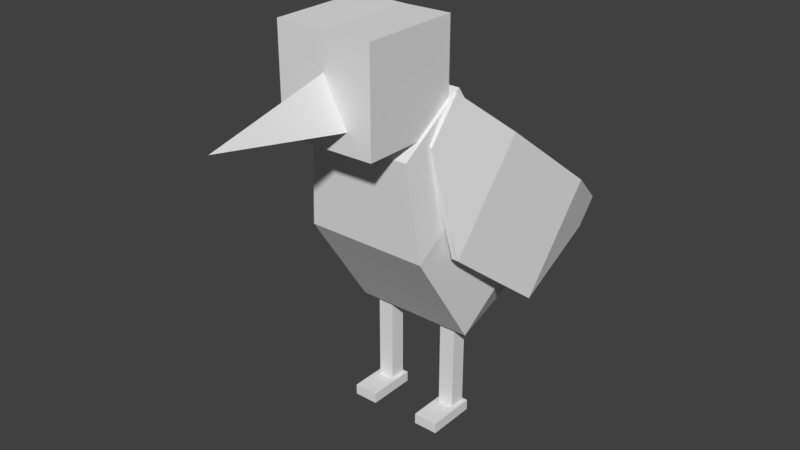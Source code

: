 # Source: littleBird.blend  (saved by Blender 2.78.0; exported with 4.5.12 LTS)
import bpy
from mathutils import Matrix  # noqa: F401  (used for matrix-valued properties, if any)

bpy.ops.wm.read_factory_settings(use_empty=True)
scene = bpy.context.scene
scene.name = 'Scene'

# ---- collections
col_collection_1 = bpy.data.collections.new('Collection 1'); scene.collection.children.link(col_collection_1)

# ---- world
world_world = bpy.data.worlds.new('World'); scene.world = world_world
world_world.color = (0.05088, 0.05088, 0.05088)
world_world.use_sun_shadow = False
world_world.sun_shadow_jitter_overblur = 0.0
world_world.cycles.sampling_method = 'MANUAL'

# ---- meshes
me_cube_001 = bpy.data.meshes.new('Cube.001')
me_cube_001.from_pydata([(0.2932, -0.08372, 0.4796), (0.2932, -0.4061, 0.9695), (0.2932, 0.4061, 0.802), (0.2932, 0.08372, 1.292), (0.2455, -0.1084, 1.632), (0.2455, -0.4389, 1.414), (0.1854, 0.3704, 0.4725), (0.1854, 0.7721, 0.6058), (0.385, 0.2253, 0.5778), (0.3212, -0.2322, 0.9389), (0.3965, 0.5875, 1.039), (0.3327, 0.13, 1.4), (0.2489, -0.1541, 1.629), (0.2442, -0.3014, 1.441), (0.3201, 0.7428, 0.7185), (0.3231, 0.8386, 0.8404), (0.366, 0.1285, 1.4), (0.4299, 0.5861, 1.039), (0.4184, 0.2239, 0.5781), (0.3545, -0.2337, 0.9392), (0.3534, 0.7414, 0.7187), (0.3564, 0.8372, 0.8407), (0.269, -0.1549, 1.629), (0.2643, -0.3023, 1.441), (0.2305, -0.6232, 1.474), (0.2305, -0.6232, 1.942), (0.2305, -0.1556, 1.474), (0.2305, -0.1556, 1.942), (0.1196, -0.5896, 1.563), (0.1414, -0.06524, 0.01416), (0.1414, -0.06524, 0.7669), (0.1414, 0.01208, 0.01416), (0.1414, 0.01208, 0.7669), (0.2188, -0.06524, 0.01416), (0.2188, -0.06524, 0.7669), (0.2188, 0.01208, 0.01416), (0.2188, 0.01208, 0.7669), (0.1207, -0.2154, -0.003558), (0.1207, -0.2154, 0.04824), (0.1207, 0.0235, -0.003558), (0.1207, 0.0235, 0.04824), (0.2395, -0.2154, -0.003558), (0.2395, -0.2154, 0.04824), (0.2395, 0.0235, -0.003558), (0.2395, 0.0235, 0.04824), (-0.2932, -0.08372, 0.4796), (-0.2932, -0.4061, 0.9695), (-0.2932, 0.4061, 0.802), (-0.2932, 0.08372, 1.292), (0.0, 0.4061, 0.802), (0.0, 0.08372, 1.292), (0.0, -0.08372, 0.4796), (0.0, -0.4061, 0.9695), (0.0, -0.1084, 1.632), (-0.2455, -0.1084, 1.632), (-0.2455, -0.4389, 1.414), (0.0, -0.4389, 1.414), (-0.1854, 0.3704, 0.4725), (-0.1854, 0.7721, 0.6058), (0.0, 0.3704, 0.4725), (0.0, 0.7721, 0.6058), (-0.385, 0.2253, 0.5778), (-0.3212, -0.2322, 0.9389), (-0.3965, 0.5875, 1.039), (-0.3327, 0.13, 1.4), (-0.2489, -0.1541, 1.629), (-0.2442, -0.3014, 1.441), (-0.3201, 0.7428, 0.7185), (-0.3231, 0.8386, 0.8404), (-0.366, 0.1285, 1.4), (-0.4299, 0.5861, 1.039), (-0.4184, 0.2239, 0.5781), (-0.3545, -0.2337, 0.9392), (-0.3534, 0.7414, 0.7187), (-0.3564, 0.8372, 0.8407), (-0.269, -0.1549, 1.629), (-0.2643, -0.3023, 1.441), (0.0, -0.6232, 1.47), (0.0, -0.6232, 1.938), (0.0, -0.1556, 1.47), (0.0, -0.1556, 1.938), (-0.2305, -0.6232, 1.474), (-0.2305, -0.6232, 1.942), (-0.2305, -0.1556, 1.474), (-0.2305, -0.1556, 1.942), (0.0, -0.5896, 1.785), (-0.1196, -0.5896, 1.563), (0.0, -1.197, 1.637), (-0.1414, -0.06524, 0.01416), (0.0, -0.5896, 1.563), (-0.1414, -0.06524, 0.7669), (-0.1414, 0.01208, 0.01416), (-0.1414, 0.01208, 0.7669), (-0.2188, -0.06524, 0.01416), (-0.2188, -0.06524, 0.7669), (-0.2188, 0.01208, 0.01416), (-0.2188, 0.01208, 0.7669), (-0.1207, -0.2154, -0.003558), (-0.1207, -0.2154, 0.04824), (-0.1207, 0.0235, -0.003558), (-0.1207, 0.0235, 0.04824), (-0.2395, -0.2154, -0.003558), (-0.2395, -0.2154, 0.04824), (-0.2395, 0.0235, -0.003558), (-0.2395, 0.0235, 0.04824)], [], [(50, 2, 49), (3, 0, 2), (2, 6, 7), (50, 4, 3), (1, 51, 0), (53, 5, 4), (52, 5, 56), (3, 5, 1), (7, 59, 60), (51, 6, 0), (49, 7, 60), (8, 11, 10), (10, 14, 8), (13, 11, 9), (16, 18, 17), (17, 20, 21), (16, 23, 19), (10, 21, 15), (9, 23, 13), (13, 22, 12), (8, 19, 9), (8, 20, 18), (11, 22, 16), (15, 20, 14), (10, 16, 17), (80, 26, 79), (27, 24, 26), (24, 78, 77), (26, 77, 79), (80, 25, 27), (85, 87, 28), (28, 87, 89), (32, 35, 31), (30, 31, 29), (36, 33, 35), (34, 29, 33), (35, 29, 31), (32, 34, 36), (38, 39, 37), (40, 43, 39), (44, 41, 43), (42, 37, 41), (43, 37, 39), (40, 42, 44), (50, 3, 2), (3, 1, 0), (2, 0, 6), (50, 53, 4), (1, 52, 51), (53, 56, 5), (52, 1, 5), (3, 4, 5), (7, 6, 59), (51, 59, 6), (49, 2, 7), (8, 9, 11), (10, 15, 14), (13, 12, 11), (16, 19, 18), (17, 18, 20), (16, 22, 23), (10, 17, 21), (9, 19, 23), (13, 23, 22), (8, 18, 19), (8, 14, 20), (11, 12, 22), (15, 21, 20), (10, 11, 16), (80, 27, 26), (27, 25, 24), (24, 25, 78), (26, 24, 77), (80, 78, 25), (32, 36, 35), (30, 32, 31), (36, 34, 33), (34, 30, 29), (35, 33, 29), (32, 30, 34), (38, 40, 39), (40, 44, 43), (44, 42, 41), (42, 38, 37), (43, 41, 37), (40, 38, 42), (50, 49, 47), (48, 47, 45), (47, 58, 57), (50, 48, 54), (46, 45, 51), (53, 54, 55), (52, 56, 55), (48, 46, 55), (58, 60, 59), (51, 45, 57), (49, 60, 58), (61, 63, 64), (63, 61, 67), (66, 62, 64), (69, 70, 71), (70, 74, 73), (69, 72, 76), (63, 68, 74), (62, 66, 76), (66, 65, 75), (61, 62, 72), (61, 71, 73), (64, 69, 75), (68, 67, 73), (63, 70, 69), (78, 77, 79), (80, 79, 83), (84, 83, 81), (81, 77, 78), (83, 79, 77), (80, 84, 82), (85, 86, 87), (86, 89, 87), (92, 91, 95), (90, 88, 91), (96, 95, 93), (94, 93, 88), (95, 91, 88), (92, 96, 94), (98, 97, 99), (100, 99, 103), (104, 103, 101), (102, 101, 97), (103, 99, 97), (100, 104, 102), (50, 47, 48), (48, 45, 46), (47, 57, 45), (50, 54, 53), (46, 51, 52), (53, 55, 56), (52, 55, 46), (48, 55, 54), (58, 59, 57), (51, 57, 59), (49, 58, 47), (61, 64, 62), (63, 67, 68), (66, 64, 65), (69, 71, 72), (70, 73, 71), (69, 76, 75), (63, 74, 70), (62, 76, 72), (66, 75, 76), (61, 72, 71), (61, 73, 67), (64, 75, 65), (68, 73, 74), (63, 69, 64), (78, 79, 80), (80, 83, 84), (84, 81, 82), (81, 78, 82), (83, 77, 81), (80, 82, 78), (92, 95, 96), (90, 91, 92), (96, 93, 94), (94, 88, 90), (95, 88, 93), (92, 94, 90), (98, 99, 100), (100, 103, 104), (104, 101, 102), (102, 97, 98), (103, 97, 101), (100, 102, 98)])
me_cube_001.use_remesh_preserve_volume = False
me_cube_001.use_remesh_preserve_attributes = False
me_cube_001.use_mirror_vertex_groups = False
me_cube_001.update()

# ---- objects
ob_cube = bpy.data.objects.new('Cube', me_cube_001)

# ---- transforms, parenting, visibility, modifiers, constraints
ob_cube.location = (0.0, 0.0, 0.0)
ob_cube.lineart.crease_threshold = 0.0

# ---- collection membership
col_collection_1.objects.link(ob_cube)

# ---- scene / render settings (as saved in the file)
scene.frame_start = 1; scene.frame_end = 250; scene.frame_set(1)
scene.render.engine = 'BLENDER_EEVEE_NEXT'
scene.render.resolution_percentage = 50
scene.render.dither_intensity = 0.0
scene.cycles.use_denoising = False
scene.cycles.samples = 128
scene.cycles.sampling_pattern = 'TABULATED_SOBOL'
scene.cycles.light_sampling_threshold = 0.0
scene.cycles.use_adaptive_sampling = False
scene.cycles.use_light_tree = False
scene.cycles.blur_glossy = 0.0
scene.cycles.sample_clamp_indirect = 0.0
scene.view_settings.view_transform = 'Standard'
bpy.context.view_layer.update()

# ---- added for rendering (the .blend has no active camera and no usable light): camera, sun
cam_auto = bpy.data.cameras.new('AutoCamera')
cam_auto.lens = 50.0
cam_auto.sensor_width = 36.0
cam_auto.clip_end = 1000.0
ob_auto_camera = bpy.data.objects.new('AutoCamera', cam_auto)
scene.collection.objects.link(ob_auto_camera)
ob_auto_camera.location = (2.72404, -3.44801, 3.14849)
ob_auto_camera.rotation_euler = (1.09748, -7.21219e-08, 0.694738)
scene.camera = ob_auto_camera
light_auto_sun = bpy.data.lights.new('AutoSun', 'SUN')
light_auto_sun.energy = 3.0
light_auto_sun.angle = 0.0523599
ob_auto_sun = bpy.data.objects.new('AutoSun', light_auto_sun)
scene.collection.objects.link(ob_auto_sun)
ob_auto_sun.rotation_euler = (0.872665, 0.174533, 0.523599)
bpy.context.view_layer.update()
